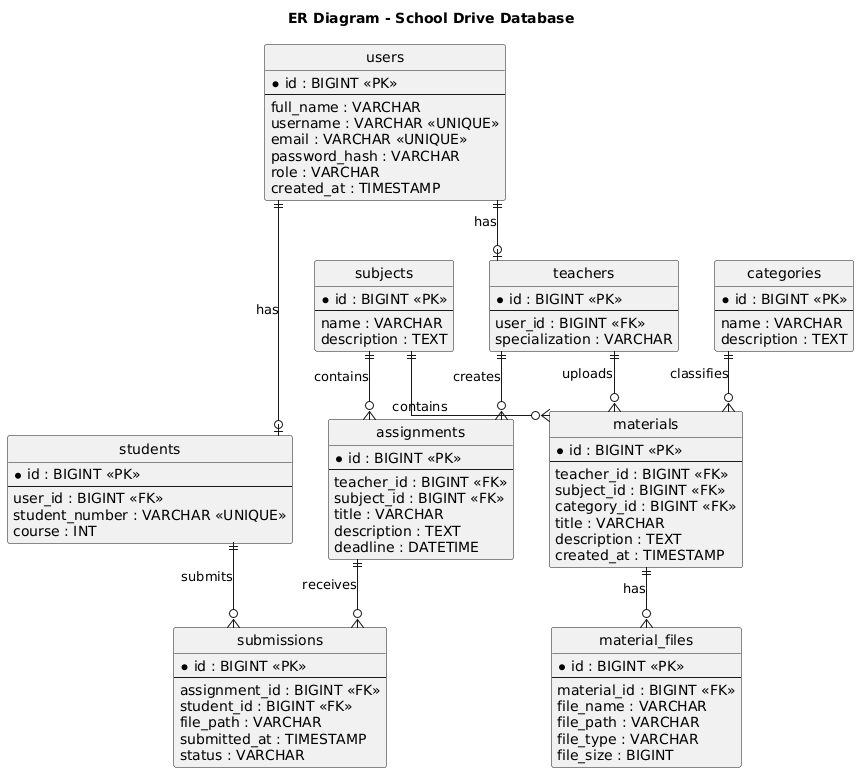

The diagram above was rendered by PlantUML. Its source (embedded in the PNG):
@startuml
title ER Diagram - School Drive Database

hide circle
skinparam linetype ortho
skinparam shadowing false

entity "users" as users {
    * id : BIGINT <<PK>>
    --
    full_name : VARCHAR
    username : VARCHAR <<UNIQUE>>
    email : VARCHAR <<UNIQUE>>
    password_hash : VARCHAR
    role : VARCHAR
    created_at : TIMESTAMP
}

entity "students" as students {
    * id : BIGINT <<PK>>
    --
    user_id : BIGINT <<FK>>
    student_number : VARCHAR <<UNIQUE>>
    course : INT
}

entity "teachers" as teachers {
    * id : BIGINT <<PK>>
    --
    user_id : BIGINT <<FK>>
    specialization : VARCHAR
}

entity "subjects" as subjects {
    * id : BIGINT <<PK>>
    --
    name : VARCHAR
    description : TEXT
}

entity "categories" as categories {
    * id : BIGINT <<PK>>
    --
    name : VARCHAR
    description : TEXT
}

entity "materials" as materials {
    * id : BIGINT <<PK>>
    --
    teacher_id : BIGINT <<FK>>
    subject_id : BIGINT <<FK>>
    category_id : BIGINT <<FK>>
    title : VARCHAR
    description : TEXT
    created_at : TIMESTAMP
}

entity "material_files" as material_files {
    * id : BIGINT <<PK>>
    --
    material_id : BIGINT <<FK>>
    file_name : VARCHAR
    file_path : VARCHAR
    file_type : VARCHAR
    file_size : BIGINT
}

entity "assignments" as assignments {
    * id : BIGINT <<PK>>
    --
    teacher_id : BIGINT <<FK>>
    subject_id : BIGINT <<FK>>
    title : VARCHAR
    description : TEXT
    deadline : DATETIME
}

entity "submissions" as submissions {
    * id : BIGINT <<PK>>
    --
    assignment_id : BIGINT <<FK>>
    student_id : BIGINT <<FK>>
    file_path : VARCHAR
    submitted_at : TIMESTAMP
    status : VARCHAR
}

users ||--o| students : has
users ||--o| teachers : has

teachers ||--o{ materials : uploads
subjects ||--o{ materials : contains
categories ||--o{ materials : classifies

materials ||--o{ material_files : has

teachers ||--o{ assignments : creates
subjects ||--o{ assignments : contains

assignments ||--o{ submissions : receives
students ||--o{ submissions : submits
@enduml